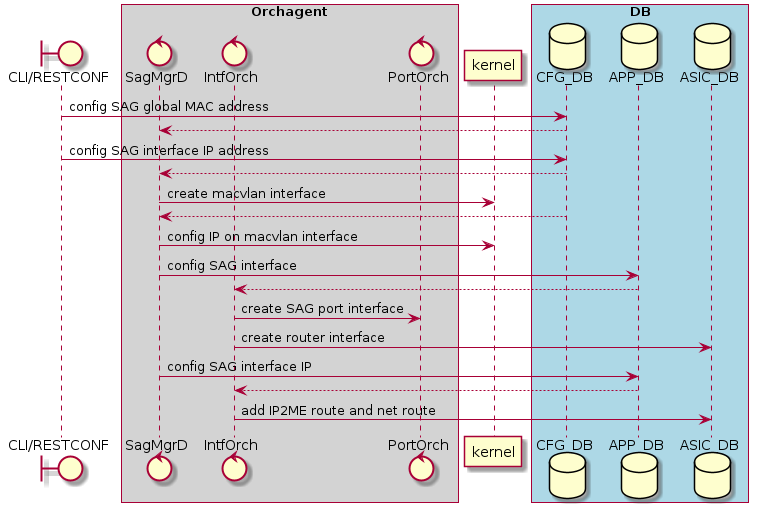

The diagram above was rendered by PlantUML. Its source (embedded in the PNG):
@startuml
boundary "CLI/RESTCONF" as UI
box "Orchagent" #LightGrey
    control SagMgrD
    control IntfOrch
    control PortOrch
end box
participant kernel
box "DB" #LightBlue
    database CFG_DB
    database APP_DB
    database ASIC_DB
end box

UI -> CFG_DB: config SAG global MAC address
SagMgrD <-- CFG_DB
UI -> CFG_DB: config SAG interface IP address
SagMgrD <-- CFG_DB
SagMgrD -> kernel: create macvlan interface
SagMgrD <-- CFG_DB
SagMgrD -> kernel: config IP on macvlan interface
SagMgrD -> APP_DB: config SAG interface
IntfOrch <-- APP_DB
IntfOrch -> PortOrch: create SAG port interface
IntfOrch -> ASIC_DB: create router interface
SagMgrD -> APP_DB: config SAG interface IP
IntfOrch <-- APP_DB
IntfOrch -> ASIC_DB: add IP2ME route and net route

@enduml